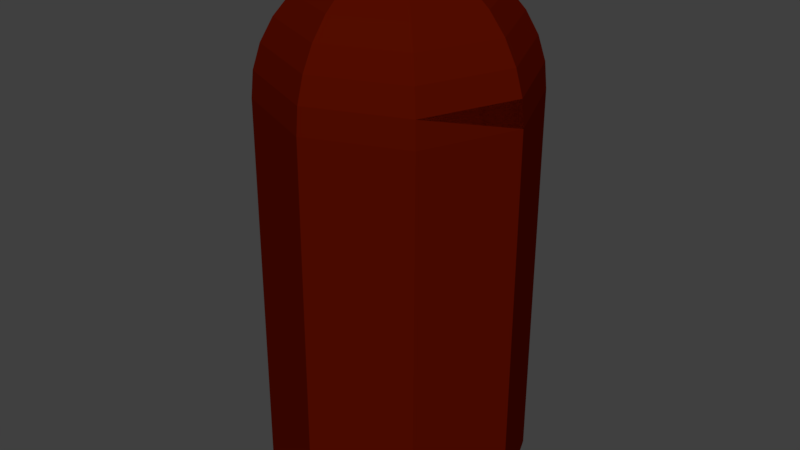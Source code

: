 # Source: bullet.blend  (saved by Blender 2.77.0; exported with 4.5.12 LTS)
import bpy
from mathutils import Matrix  # noqa: F401  (used for matrix-valued properties, if any)

bpy.ops.wm.read_factory_settings(use_empty=True)
scene = bpy.context.scene
scene.name = 'Scene'

# ---- collections
col_collection_1 = bpy.data.collections.new('Collection 1'); scene.collection.children.link(col_collection_1)

# ---- materials (node trees are filled in below, after node groups)
mat_red = bpy.data.materials.new('Red')
mat_red.alpha_threshold = 0.0
mat_red.use_transparent_shadow = False
mat_red.diffuse_color = (0.08714, 0.003925, 0.0, 1.0)
mat_red.roughness = 0.5

# ---- material node trees

# ---- world
world_world = bpy.data.worlds.new('World'); scene.world = world_world
world_world.color = (0.05088, 0.05088, 0.05088)
world_world.use_sun_shadow = False
world_world.sun_shadow_jitter_overblur = 0.0
world_world.cycles.sampling_method = 'MANUAL'

# ---- meshes
me_cylinder = bpy.data.meshes.new('Cylinder')
me_cylinder.from_pydata([(0.3981, -0.1543, -0.8664), (-0.3168, -0.8724, -0.8664), (0.3903, -1.165, -0.8664), (1.097, -0.8724, -0.8664), (1.39, -0.1653, -0.8664), (1.097, 0.5418, -0.8664), (0.3903, 0.8347, -0.8664), (-0.3168, 0.5418, -0.8664), (-0.6097, -0.1653, -0.8664), (0.007642, -0.1543, 3.056), (-0.3168, -0.1543, 2.84), (-0.4411, -0.1543, 2.688), (-0.5336, -0.1543, 2.515), (-0.5905, -0.1543, 2.328), (-0.6097, -0.1543, 2.132), (0.2524, -0.01634, 3.113), (0.1197, 0.1163, 3.056), (-0.002522, 0.2386, 2.964), (-0.1097, 0.3457, 2.84), (-0.1976, 0.4337, 2.688), (-0.263, 0.499, 2.515), (-0.3032, 0.5392, 2.328), (-0.3168, 0.5528, 2.132), (0.3903, 0.0408, 3.113), (0.3903, 0.2284, 3.056), (0.3903, 0.4013, 2.964), (0.3903, 0.5528, 2.84), (0.3903, 0.6772, 2.688), (0.3903, 0.7696, 2.515), (0.3903, 0.8265, 2.328), (0.3903, 0.8457, 2.132), (0.5283, -0.01634, 3.113), (0.6609, 0.1163, 3.056), (0.7832, 0.2386, 2.964), (0.8903, 0.3457, 2.84), (0.9783, 0.4337, 2.688), (1.044, 0.499, 2.515), (1.084, 0.5392, 2.328), (1.097, 0.5528, 2.132), (0.5854, -0.1543, 3.113), (0.773, -0.1543, 3.056), (0.9459, -0.1543, 2.964), (1.097, -0.1543, 2.84), (1.222, -0.1543, 2.688), (1.314, -0.1543, 2.515), (1.371, -0.1543, 2.328), (1.39, -0.1543, 2.132), (0.5283, -0.2922, 3.113), (0.6609, -0.4249, 3.056), (0.7832, -0.5471, 2.964), (0.8903, -0.6543, 2.84), (0.9783, -0.7422, 2.688), (1.044, -0.8076, 2.515), (1.084, -0.8478, 2.328), (1.097, -0.8614, 2.132), (0.3903, -0.3494, 3.113), (0.3903, -0.537, 3.056), (0.3903, -0.7099, 2.964), (0.3903, -0.8614, 2.84), (0.3903, -0.9858, 2.688), (0.3903, -1.078, 2.515), (0.3903, -1.135, 2.328), (0.3903, -1.154, 2.132), (0.3903, -0.1543, 3.132), (0.2524, -0.2922, 3.113), (0.1197, -0.4249, 3.056), (-0.002522, -0.5471, 2.964), (-0.1097, -0.6543, 2.84), (-0.1976, -0.7422, 2.688), (-0.263, -0.8076, 2.515), (-0.3032, -0.8478, 2.328), (-0.3168, -0.8614, 2.132), (0.1952, -0.1543, 3.113), (-0.1652, -0.1543, 2.964)], [], [(0, 53, 45, 46, 4), (62, 71, 1, 2), (14, 22, 7, 8), (54, 62, 2, 3), (22, 30, 6, 7), (30, 38, 5, 6), (71, 14, 8, 1), (46, 54, 3, 4), (38, 46, 4, 5), (4, 3, 0), (12, 11, 19, 20), (13, 12, 20, 21), (14, 13, 21, 22), (72, 63, 15), (9, 72, 15, 16), (73, 9, 16, 17), (10, 73, 17, 18), (11, 10, 18, 19), (19, 18, 26, 27), (20, 19, 27, 28), (21, 20, 28, 29), (22, 21, 29, 30), (15, 63, 23), (16, 15, 23, 24), (17, 16, 24, 25), (18, 17, 25, 26), (24, 23, 31, 32), (25, 24, 32, 33), (26, 25, 33, 34), (27, 26, 34, 35), (28, 27, 35, 36), (29, 28, 36, 37), (30, 29, 37, 38), (23, 63, 31), (36, 35, 43, 44), (37, 36, 44, 45), (38, 37, 45, 46), (31, 63, 39), (32, 31, 39, 40), (33, 32, 40, 41), (34, 33, 41, 42), (35, 34, 42, 43), (40, 39, 47, 48), (41, 40, 48, 49), (42, 41, 49, 50), (43, 42, 50, 51), (44, 43, 51, 52), (45, 44, 52, 53), (46, 45, 53, 54), (39, 63, 47), (52, 51, 59, 60), (53, 52, 60, 61), (54, 53, 61, 62), (47, 63, 55), (48, 47, 55, 56), (49, 48, 56, 57), (50, 49, 57, 58), (51, 50, 58, 59), (6, 0, 7), (57, 56, 65, 66), (6, 5, 0), (58, 57, 66, 67), (5, 4, 0), (59, 58, 67, 68), (2, 0, 3), (60, 59, 68, 69), (0, 1, 8), (61, 60, 69, 70), (2, 1, 0), (62, 61, 70, 71), (55, 63, 64), (8, 7, 0), (56, 55, 64, 65), (70, 69, 12, 13), (71, 70, 13, 14), (64, 63, 72), (65, 64, 72, 9), (66, 65, 9, 73), (67, 66, 73, 10), (68, 67, 10, 11), (69, 68, 11, 12)])
me_cylinder.materials.append(mat_red)
me_cylinder.use_remesh_preserve_volume = False
me_cylinder.use_remesh_preserve_attributes = False
me_cylinder.use_mirror_vertex_groups = False
me_cylinder.update()

# ---- objects
ob_cylinder = bpy.data.objects.new('Cylinder', me_cylinder)

# ---- transforms, parenting, visibility, modifiers, constraints
ob_cylinder.location = (0.0, 0.0, 0.0)
ob_cylinder.scale = (0.1407, 0.1407, 0.1407)
ob_cylinder.lineart.crease_threshold = 0.0

# ---- collection membership
col_collection_1.objects.link(ob_cylinder)

# ---- scene / render settings (as saved in the file)
scene.frame_start = 1; scene.frame_end = 250; scene.frame_set(1)
scene.render.engine = 'BLENDER_EEVEE_NEXT'
scene.render.resolution_percentage = 50
scene.render.dither_intensity = 0.0
scene.cycles.use_denoising = False
scene.cycles.samples = 128
scene.cycles.sampling_pattern = 'TABULATED_SOBOL'
scene.cycles.light_sampling_threshold = 0.0
scene.cycles.use_adaptive_sampling = False
scene.cycles.use_light_tree = False
scene.cycles.blur_glossy = 0.0
scene.cycles.sample_clamp_indirect = 0.0
scene.view_settings.view_transform = 'Standard'
bpy.context.view_layer.update()

# ---- added for rendering (the .blend has no active camera and no usable light): camera, sun
cam_auto = bpy.data.cameras.new('AutoCamera')
cam_auto.lens = 50.0
cam_auto.sensor_width = 36.0
cam_auto.clip_end = 1000.0
ob_auto_camera = bpy.data.objects.new('AutoCamera', cam_auto)
scene.collection.objects.link(ob_auto_camera)
ob_auto_camera.location = (0.693089, -0.78829, 0.669948)
ob_auto_camera.rotation_euler = (1.09748, -7.21219e-08, 0.694738)
scene.camera = ob_auto_camera
light_auto_sun = bpy.data.lights.new('AutoSun', 'SUN')
light_auto_sun.energy = 3.0
light_auto_sun.angle = 0.0523599
ob_auto_sun = bpy.data.objects.new('AutoSun', light_auto_sun)
scene.collection.objects.link(ob_auto_sun)
ob_auto_sun.rotation_euler = (0.872665, 0.174533, 0.523599)
bpy.context.view_layer.update()
